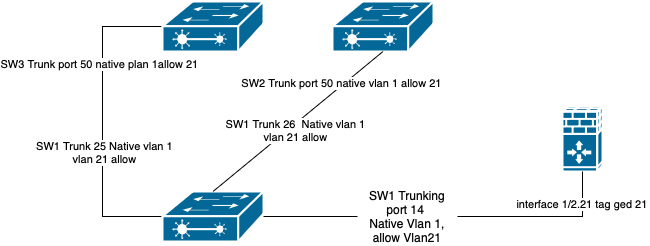

The diagram above was exported from draw.io. Its source (the exported page's mxGraphModel, read from the mxfile embedded in the PNG):
<mxGraphModel dx="1018" dy="697" grid="1" gridSize="10" guides="1" tooltips="1" connect="1" arrows="1" fold="1" page="1" pageScale="1" pageWidth="850" pageHeight="1100" math="0" shadow="0">
  <root>
    <mxCell id="0" />
    <mxCell id="1" parent="0" />
    <mxCell id="-xgzX3rhP8lLIpb6C3IR-9" value="SW1 Trunking port 14&amp;nbsp;&lt;div&gt;Native Vlan 1, allow Vlan21&lt;/div&gt;" style="text;strokeColor=none;align=center;fillColor=none;html=1;verticalAlign=middle;whiteSpace=wrap;rounded=0;" vertex="1" parent="1">
      <mxGeometry x="375" y="755" width="100" height="60" as="geometry" />
    </mxCell>
    <mxCell id="-xgzX3rhP8lLIpb6C3IR-12" value="" style="shape=mxgraph.cisco.switches.layer_2_remote_switch;sketch=0;html=1;pointerEvents=1;dashed=0;fillColor=#036897;strokeColor=#ffffff;strokeWidth=2;verticalLabelPosition=bottom;verticalAlign=top;align=center;outlineConnect=0;" vertex="1" parent="1">
      <mxGeometry x="350" y="570" width="101" height="50" as="geometry" />
    </mxCell>
    <mxCell id="-xgzX3rhP8lLIpb6C3IR-16" style="edgeStyle=orthogonalEdgeStyle;rounded=0;orthogonalLoop=1;jettySize=auto;html=1;exitX=1;exitY=0.5;exitDx=0;exitDy=0;exitPerimeter=0;entryX=0;entryY=0.5;entryDx=0;entryDy=0;endArrow=none;startFill=0;" edge="1" parent="1" source="-xgzX3rhP8lLIpb6C3IR-13" target="-xgzX3rhP8lLIpb6C3IR-9">
      <mxGeometry relative="1" as="geometry" />
    </mxCell>
    <mxCell id="-xgzX3rhP8lLIpb6C3IR-25" style="edgeStyle=orthogonalEdgeStyle;rounded=0;orthogonalLoop=1;jettySize=auto;html=1;exitX=0;exitY=0.5;exitDx=0;exitDy=0;exitPerimeter=0;entryX=0;entryY=0.5;entryDx=0;entryDy=0;entryPerimeter=0;endArrow=none;startFill=0;" edge="1" parent="1" source="-xgzX3rhP8lLIpb6C3IR-13" target="-xgzX3rhP8lLIpb6C3IR-14">
      <mxGeometry relative="1" as="geometry">
        <mxPoint x="80" y="610" as="targetPoint" />
        <Array as="points">
          <mxPoint x="120" y="785" />
          <mxPoint x="120" y="595" />
        </Array>
      </mxGeometry>
    </mxCell>
    <mxCell id="-xgzX3rhP8lLIpb6C3IR-26" value="SW1 Trunk 25 Native vlan 1&lt;div&gt;vlan 21 allow&lt;/div&gt;" style="edgeLabel;html=1;align=center;verticalAlign=middle;resizable=0;points=[];" vertex="1" connectable="0" parent="-xgzX3rhP8lLIpb6C3IR-25">
      <mxGeometry x="-0.1935" y="-1" relative="1" as="geometry">
        <mxPoint as="offset" />
      </mxGeometry>
    </mxCell>
    <mxCell id="-xgzX3rhP8lLIpb6C3IR-28" value="SW3 Trunk port 50 native plan 1allow 21" style="edgeLabel;html=1;align=center;verticalAlign=middle;resizable=0;points=[];" vertex="1" connectable="0" parent="-xgzX3rhP8lLIpb6C3IR-25">
      <mxGeometry x="0.3742" y="4" relative="1" as="geometry">
        <mxPoint as="offset" />
      </mxGeometry>
    </mxCell>
    <mxCell id="-xgzX3rhP8lLIpb6C3IR-13" value="" style="shape=mxgraph.cisco.switches.layer_2_remote_switch;sketch=0;html=1;pointerEvents=1;dashed=0;fillColor=#036897;strokeColor=#ffffff;strokeWidth=2;verticalLabelPosition=bottom;verticalAlign=top;align=center;outlineConnect=0;" vertex="1" parent="1">
      <mxGeometry x="180" y="760" width="101" height="50" as="geometry" />
    </mxCell>
    <mxCell id="-xgzX3rhP8lLIpb6C3IR-14" value="" style="shape=mxgraph.cisco.switches.layer_2_remote_switch;sketch=0;html=1;pointerEvents=1;dashed=0;fillColor=#036897;strokeColor=#ffffff;strokeWidth=2;verticalLabelPosition=bottom;verticalAlign=top;align=center;outlineConnect=0;" vertex="1" parent="1">
      <mxGeometry x="180" y="570" width="101" height="50" as="geometry" />
    </mxCell>
    <mxCell id="-xgzX3rhP8lLIpb6C3IR-15" value="" style="shape=mxgraph.cisco.security.ios_firewall;sketch=0;html=1;pointerEvents=1;dashed=0;fillColor=#036897;strokeColor=#ffffff;strokeWidth=2;verticalLabelPosition=bottom;verticalAlign=top;align=center;outlineConnect=0;" vertex="1" parent="1">
      <mxGeometry x="580" y="674" width="40" height="66" as="geometry" />
    </mxCell>
    <mxCell id="-xgzX3rhP8lLIpb6C3IR-17" style="edgeStyle=orthogonalEdgeStyle;rounded=0;orthogonalLoop=1;jettySize=auto;html=1;exitX=1;exitY=0.5;exitDx=0;exitDy=0;entryX=0.5;entryY=1;entryDx=0;entryDy=0;entryPerimeter=0;endArrow=none;startFill=0;" edge="1" parent="1" source="-xgzX3rhP8lLIpb6C3IR-9" target="-xgzX3rhP8lLIpb6C3IR-15">
      <mxGeometry relative="1" as="geometry" />
    </mxCell>
    <mxCell id="-xgzX3rhP8lLIpb6C3IR-18" value="interface 1/2.21 tag ged 21&amp;nbsp;" style="edgeLabel;html=1;align=center;verticalAlign=middle;resizable=0;points=[];" vertex="1" connectable="0" parent="-xgzX3rhP8lLIpb6C3IR-17">
      <mxGeometry x="0.6235" relative="1" as="geometry">
        <mxPoint as="offset" />
      </mxGeometry>
    </mxCell>
    <mxCell id="-xgzX3rhP8lLIpb6C3IR-20" style="edgeStyle=none;rounded=0;orthogonalLoop=1;jettySize=auto;html=1;exitX=0.5;exitY=0;exitDx=0;exitDy=0;exitPerimeter=0;entryX=0.5;entryY=1;entryDx=0;entryDy=0;entryPerimeter=0;endArrow=none;startFill=0;" edge="1" parent="1" source="-xgzX3rhP8lLIpb6C3IR-13" target="-xgzX3rhP8lLIpb6C3IR-12">
      <mxGeometry relative="1" as="geometry" />
    </mxCell>
    <mxCell id="-xgzX3rhP8lLIpb6C3IR-23" value="SW1 Trunk 26 &amp;nbsp;Native vlan 1&lt;div&gt;vlan 21 allow&lt;/div&gt;" style="edgeLabel;html=1;align=center;verticalAlign=middle;resizable=0;points=[];" vertex="1" connectable="0" parent="-xgzX3rhP8lLIpb6C3IR-20">
      <mxGeometry x="-0.08" y="-4" relative="1" as="geometry">
        <mxPoint x="1" as="offset" />
      </mxGeometry>
    </mxCell>
    <mxCell id="-xgzX3rhP8lLIpb6C3IR-29" value="SW2 Trunk port 50 native vlan 1 allow 21" style="edgeLabel;html=1;align=center;verticalAlign=middle;resizable=0;points=[];" vertex="1" connectable="0" parent="-xgzX3rhP8lLIpb6C3IR-20">
      <mxGeometry x="0.5243" y="2" relative="1" as="geometry">
        <mxPoint as="offset" />
      </mxGeometry>
    </mxCell>
  </root>
</mxGraphModel>